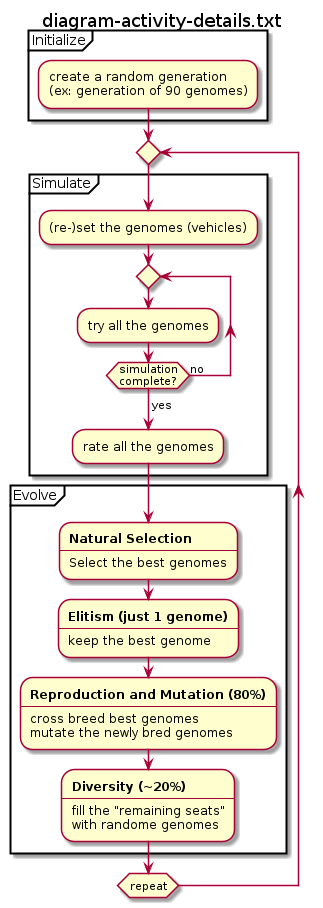

The diagram above was rendered by PlantUML. Its source (embedded in the PNG):
@startuml

title diagram-activity-details.txt

partition Initialize {

    :create a random generation
    (ex: generation of 90 genomes);
}

repeat

partition Simulate {

    :(re-)set the genomes (vehicles);

    repeat

        :try all the genomes;

    repeat while (simulation\ncomplete?) is (no)
    ->yes;

    :rate all the genomes;
}

partition Evolve {

    :<b>Natural Selection
    ----
    Select the best genomes;

    :<b>Elitism (just 1 genome)
    ----
    keep the best genome;

    :<b>Reproduction and Mutation (80%)
    ----
    cross breed best genomes
    mutate the newly bred genomes;

    :<b>Diversity (~20%)
    ----
    fill the "remaining seats"
    with randome genomes;
}

repeat while (repeat)

@enduml